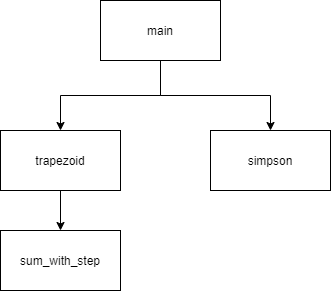

The diagram above was exported from draw.io. Its source (the exported page's mxGraphModel, read from the mxfile embedded in the PNG):
<mxGraphModel dx="1038" dy="521" grid="1" gridSize="10" guides="1" tooltips="1" connect="1" arrows="1" fold="1" page="1" pageScale="1" pageWidth="850" pageHeight="1100" math="0" shadow="0">
  <root>
    <mxCell id="1gu5z4ytMO-q3OFs6YgN-0" />
    <mxCell id="1gu5z4ytMO-q3OFs6YgN-1" parent="1gu5z4ytMO-q3OFs6YgN-0" />
    <mxCell id="y9E0lX2j0AaPic7p2dAR-0" style="edgeStyle=orthogonalEdgeStyle;rounded=0;orthogonalLoop=1;jettySize=auto;html=1;exitX=0.5;exitY=1;exitDx=0;exitDy=0;" parent="1gu5z4ytMO-q3OFs6YgN-1" source="y9E0lX2j0AaPic7p2dAR-2" target="y9E0lX2j0AaPic7p2dAR-3" edge="1">
      <mxGeometry relative="1" as="geometry" />
    </mxCell>
    <mxCell id="y9E0lX2j0AaPic7p2dAR-1" style="edgeStyle=orthogonalEdgeStyle;rounded=0;orthogonalLoop=1;jettySize=auto;html=1;exitX=0.5;exitY=1;exitDx=0;exitDy=0;" parent="1gu5z4ytMO-q3OFs6YgN-1" source="y9E0lX2j0AaPic7p2dAR-2" target="y9E0lX2j0AaPic7p2dAR-4" edge="1">
      <mxGeometry relative="1" as="geometry" />
    </mxCell>
    <mxCell id="y9E0lX2j0AaPic7p2dAR-2" value="main" style="rounded=0;whiteSpace=wrap;html=1;" parent="1gu5z4ytMO-q3OFs6YgN-1" vertex="1">
      <mxGeometry x="220" y="230" width="120" height="60" as="geometry" />
    </mxCell>
    <mxCell id="y9E0lX2j0AaPic7p2dAR-7" style="edgeStyle=orthogonalEdgeStyle;rounded=0;orthogonalLoop=1;jettySize=auto;html=1;exitX=0.5;exitY=1;exitDx=0;exitDy=0;" parent="1gu5z4ytMO-q3OFs6YgN-1" source="y9E0lX2j0AaPic7p2dAR-3" target="y9E0lX2j0AaPic7p2dAR-6" edge="1">
      <mxGeometry relative="1" as="geometry" />
    </mxCell>
    <mxCell id="y9E0lX2j0AaPic7p2dAR-3" value="trapezoid" style="rounded=0;whiteSpace=wrap;html=1;" parent="1gu5z4ytMO-q3OFs6YgN-1" vertex="1">
      <mxGeometry x="120" y="360" width="120" height="60" as="geometry" />
    </mxCell>
    <mxCell id="y9E0lX2j0AaPic7p2dAR-4" value="simpson" style="rounded=0;whiteSpace=wrap;html=1;" parent="1gu5z4ytMO-q3OFs6YgN-1" vertex="1">
      <mxGeometry x="330" y="360" width="120" height="60" as="geometry" />
    </mxCell>
    <mxCell id="y9E0lX2j0AaPic7p2dAR-6" value="sum_with_step" style="rounded=0;whiteSpace=wrap;html=1;" parent="1gu5z4ytMO-q3OFs6YgN-1" vertex="1">
      <mxGeometry x="120" y="460" width="120" height="60" as="geometry" />
    </mxCell>
  </root>
</mxGraphModel>